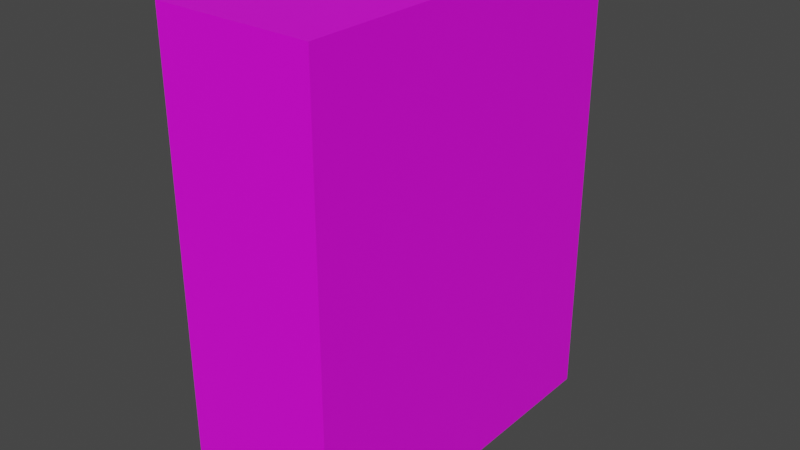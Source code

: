 # Source: elec_box.blend  (saved by Blender 2.92.15; exported with 4.5.12 LTS)
import bpy
from mathutils import Matrix  # noqa: F401  (used for matrix-valued properties, if any)

bpy.ops.wm.read_factory_settings(use_empty=True)
scene = bpy.context.scene
scene.name = 'Scene'

# ---- collections
col_collection = bpy.data.collections.new('Collection'); scene.collection.children.link(col_collection)

# ---- images (referenced by path relative to the original .blend; pixels are not part of the script)
import os
ASSET_DIR = os.environ.get("B2B_ASSET_DIR", "")  # directory of the original .blend (textures are referenced by path, not embedded)
HERE = os.path.dirname(os.path.abspath(__file__))  # packed textures are extracted next to this script under _unpacked/

def load_image(name, relpath, width, height, colorspace="sRGB"):
    """Load a texture the original file referenced (path relative to the .blend, or extracted next to this script)."""
    p = next((c for c in (os.path.join(HERE, relpath), os.path.join(ASSET_DIR, relpath)) if relpath and os.path.exists(c)), "")
    if p:
        img = bpy.data.images.load(p, check_existing=True)
        img.name = name
    else:  # same state as the original file: an image datablock whose file is absent (Cycles renders it pink)
        img = bpy.data.images.new(name, width, height)
        img.source = "FILE"
        img.filepath = "//" + (relpath or name)
    img.colorspace_settings.name = colorspace
    return img
img_electric_box_png = load_image('electric_box.png', 'electric_box.png', 1024, 1024, 'sRGB')

# ---- materials (node trees are filled in below, after node groups)
mat_material_001 = bpy.data.materials.new('Material.001')
mat_material_001.use_transparent_shadow = False
mat_else = bpy.data.materials.new('else')
mat_else.use_transparent_shadow = False

# ---- material node trees
mat_material_001.use_nodes = True; mat_material_001.node_tree.nodes.clear()
_N = mat_material_001.node_tree.nodes; _L = mat_material_001.node_tree.links
n0 = _N.new('ShaderNodeBsdfPrincipled'); n0.name = 'Principled BSDF'; n0.location = (10, 300)
n0.distribution = 'GGX'
n0.subsurface_method = 'BURLEY'
n0.inputs[3].default_value = 1.45
n0.inputs[27].default_value = (0.0, 0.0, 0.0, 1.0)
n0.inputs[28].default_value = 1.0
n1 = _N.new('ShaderNodeOutputMaterial'); n1.name = 'Material Output'; n1.location = (300, 300)
n2 = _N.new('ShaderNodeTexImage'); n2.name = 'Image Texture'; n2.location = (-280, 280)
n2.image = img_electric_box_png
_L.new(n0.outputs[0], n1.inputs[0])
_L.new(n2.outputs[0], n0.inputs[0])
n1.is_active_output = True
mat_else.use_nodes = True; mat_else.node_tree.nodes.clear()
_N = mat_else.node_tree.nodes; _L = mat_else.node_tree.links
n0 = _N.new('ShaderNodeBsdfPrincipled'); n0.name = 'Principled BSDF'; n0.location = (10, 300)
n0.distribution = 'GGX'
n0.subsurface_method = 'BURLEY'
n0.inputs[0].default_value = (0.1274, 0.1683, 0.1878, 1.0)
n0.inputs[3].default_value = 1.45
n0.inputs[27].default_value = (0.0, 0.0, 0.0, 1.0)
n0.inputs[28].default_value = 1.0
n1 = _N.new('ShaderNodeOutputMaterial'); n1.name = 'Material Output'; n1.location = (300, 300)
_L.new(n0.outputs[0], n1.inputs[0])
n1.is_active_output = True

# ---- world
world_world = bpy.data.worlds.new('World'); scene.world = world_world
world_world.use_nodes = True; world_world.node_tree.nodes.clear()
_N = world_world.node_tree.nodes; _L = world_world.node_tree.links
n0 = _N.new('ShaderNodeOutputWorld'); n0.name = 'World Output'; n0.location = (300, 300)
n1 = _N.new('ShaderNodeBackground'); n1.name = 'Background'; n1.location = (10, 300)
n1.inputs[0].default_value = (0.05088, 0.05088, 0.05088, 1.0)
_L.new(n1.outputs[0], n0.inputs[0])
n0.is_active_output = True
world_world.color = (0.05088, 0.05088, 0.05088)
world_world.use_sun_shadow = False
world_world.sun_shadow_jitter_overblur = 0.0

# ---- meshes
me_cube_001 = bpy.data.meshes.new('Cube.001')
me_cube_001.from_pydata([(-1.0, -1.0, -1.0), (-1.0, -1.0, 1.0), (-1.0, 1.0, -1.0), (-1.0, 1.0, 1.0), (1.0, -1.0, -1.0), (1.0, -1.0, 1.0), (1.0, 1.0, -1.0), (1.0, 1.0, 1.0)], [], [(0, 1, 3, 2), (2, 3, 7, 6), (6, 7, 5, 4), (4, 5, 1, 0), (7, 3, 1, 5)])
_uv = me_cube_001.uv_layers.new(name='UVMap')
_uv.uv.foreach_set('vector', [0.375, 0.0, 0.625, 0.0, 0.625, 0.25, 0.375, 0.25, 0.8338, 0.06524, 0.8375, 0.7818, 0.03077, 0.7776, 0.02716, 0.05958, 0.6497, 0.405, 0.2402, 0.4036, 0.2402, 0.265, 0.6497, 0.2664, 0.9958, 0.002568, 0.9962, 0.9984, 0.006934, 1.001, 0.003037, 0.00406, 0.2646, 0.07221, 0.5815, 0.06969, 0.5833, 0.1956, 0.264, 0.198])
me_cube_001.materials.append(mat_material_001)
me_cube_001.materials.append(mat_else)
me_cube_001.use_remesh_fix_poles = True
me_cube_001.use_remesh_preserve_attributes = False
me_cube_001.use_mirror_vertex_groups = False
me_cube_001.update()
me_cube_002 = bpy.data.meshes.new('Cube.002')
me_cube_002.from_pydata([(-1.0, -1.0, -1.0), (-1.0, 1.0, -1.0), (1.0, -1.0, -1.0), (1.0, 1.0, -1.0)], [], [(1, 3, 2, 0)])
me_cube_002.polygons.foreach_set('material_index', [1])
_uv = me_cube_002.uv_layers.new(name='UVMap')
_uv.uv.foreach_set('vector', [0.125, 0.5, 0.375, 0.5, 0.375, 0.75, 0.125, 0.75])
me_cube_002.materials.append(mat_material_001)
me_cube_002.materials.append(mat_else)
me_cube_002.use_remesh_fix_poles = True
me_cube_002.use_remesh_preserve_attributes = False
me_cube_002.use_mirror_vertex_groups = False
me_cube_002.update()

# ---- objects
ob_cube = bpy.data.objects.new('Cube', me_cube_001)
ob_cube_001 = bpy.data.objects.new('Cube.001', me_cube_002)

# ---- transforms, parenting, visibility, modifiers, constraints
ob_cube.location = (0.0, 0.0, 0.0)
ob_cube.rotation_euler = (0.0, -0.0, 1.571)
ob_cube.scale = (0.3, 0.125, 0.375)
ob_cube.lineart.crease_threshold = 0.0
ob_cube_001.location = (0.0, 0.0, 0.0)
ob_cube_001.rotation_euler = (0.0, -0.0, 1.571)
ob_cube_001.scale = (0.3, 0.125, 0.375)
ob_cube_001.lineart.crease_threshold = 0.0

# ---- collection membership
col_collection.objects.link(ob_cube)
col_collection.objects.link(ob_cube_001)

# ---- scene / render settings (as saved in the file)
scene.frame_start = 1; scene.frame_end = 250; scene.frame_set(1)
scene.render.engine = 'BLENDER_EEVEE_NEXT'
scene.cycles.use_denoising = False
scene.cycles.samples = 128
scene.cycles.sampling_pattern = 'TABULATED_SOBOL'
scene.cycles.use_adaptive_sampling = False
scene.cycles.use_light_tree = False
scene.view_settings.view_transform = 'Filmic'
bpy.context.view_layer.update()

# ---- added for rendering (the .blend has no active camera and no usable light): camera, sun
cam_auto = bpy.data.cameras.new('AutoCamera')
cam_auto.lens = 50.0
cam_auto.sensor_width = 36.0
cam_auto.clip_end = 1000.0
ob_auto_camera = bpy.data.objects.new('AutoCamera', cam_auto)
scene.collection.objects.link(ob_auto_camera)
ob_auto_camera.location = (0.918259, -1.10191, 0.734607)
ob_auto_camera.rotation_euler = (1.09748, -7.21219e-08, 0.694738)
scene.camera = ob_auto_camera
light_auto_sun = bpy.data.lights.new('AutoSun', 'SUN')
light_auto_sun.energy = 3.0
light_auto_sun.angle = 0.0523599
ob_auto_sun = bpy.data.objects.new('AutoSun', light_auto_sun)
scene.collection.objects.link(ob_auto_sun)
ob_auto_sun.rotation_euler = (0.872665, 0.174533, 0.523599)
bpy.context.view_layer.update()
